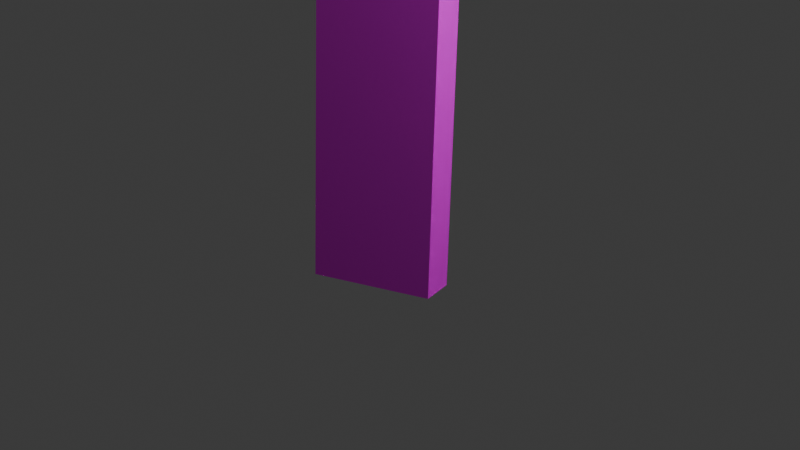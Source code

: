 # Source: title.blend  (saved by Blender 4.1.24; exported with 4.5.12 LTS)
import bpy
from mathutils import Matrix  # noqa: F401  (used for matrix-valued properties, if any)

bpy.ops.wm.read_factory_settings(use_empty=True)
scene = bpy.context.scene
scene.name = 'Scene'

# ---- collections
col_collection = bpy.data.collections.new('Collection'); scene.collection.children.link(col_collection)

# ---- images (referenced by path relative to the original .blend; pixels are not part of the script)
import os
ASSET_DIR = os.environ.get("B2B_ASSET_DIR", "")  # directory of the original .blend (textures are referenced by path, not embedded)
HERE = os.path.dirname(os.path.abspath(__file__))  # packed textures are extracted next to this script under _unpacked/

def load_image(name, relpath, width, height, colorspace="sRGB"):
    """Load a texture the original file referenced (path relative to the .blend, or extracted next to this script)."""
    p = next((c for c in (os.path.join(HERE, relpath), os.path.join(ASSET_DIR, relpath)) if relpath and os.path.exists(c)), "")
    if p:
        img = bpy.data.images.load(p, check_existing=True)
        img.name = name
    else:  # same state as the original file: an image datablock whose file is absent (Cycles renders it pink)
        img = bpy.data.images.new(name, width, height)
        img.source = "FILE"
        img.filepath = "//" + (relpath or name)
    img.colorspace_settings.name = colorspace
    return img
img_title_png = load_image('title.png', 'title.png', 1024, 1024, 'sRGB')

# ---- materials (node trees are filled in below, after node groups)
mat_material = bpy.data.materials.new('Material')
mat_material.alpha_threshold = 0.0
mat_material.use_transparent_shadow = False
mat_material.roughness = 0.5
mat_material.line_color = (0.0, 0.0, 0.0, 1.0)

# ---- material node trees
mat_material.use_nodes = True; mat_material.node_tree.nodes.clear()
_N = mat_material.node_tree.nodes; _L = mat_material.node_tree.links
n0 = _N.new('ShaderNodeOutputMaterial'); n0.name = 'Material Output'; n0.location = (300, 300)
n1 = _N.new('ShaderNodeBsdfPrincipled'); n1.name = 'Principled BSDF'; n1.location = (10, 300)
n1.inputs[3].default_value = 1.45
n2 = _N.new('ShaderNodeTexImage'); n2.name = '画像テクスチャ'; n2.location = (-280, 280)
n2.image = img_title_png
_L.new(n1.outputs[0], n0.inputs[0])
_L.new(n2.outputs[0], n1.inputs[0])
n0.is_active_output = True

# ---- world
world_world = bpy.data.worlds.new('World'); scene.world = world_world
world_world.use_nodes = True; world_world.node_tree.nodes.clear()
_N = world_world.node_tree.nodes; _L = world_world.node_tree.links
n0 = _N.new('ShaderNodeOutputWorld'); n0.name = 'World Output'; n0.location = (300, 300)
n1 = _N.new('ShaderNodeBackground'); n1.name = 'Background'; n1.location = (10, 300)
n1.inputs[0].default_value = (0.05088, 0.05088, 0.05088, 1.0)
_L.new(n1.outputs[0], n0.inputs[0])
n0.is_active_output = True
world_world.color = (0.05088, 0.05088, 0.05088)
world_world.use_sun_shadow = False
world_world.sun_shadow_jitter_overblur = 0.0

# ---- cameras
cam_camera = bpy.data.cameras.new('Camera')
cam_camera.clip_end = 100.0
cam_camera.ortho_scale = 7.314

# ---- lights
light_light = bpy.data.lights.new('Light', 'POINT')
light_light.transmission_factor = 0.0
light_light.energy = 1000.0
light_light.shadow_soft_size = 0.1
light_light.shadow_maximum_resolution = 0.006
light_light.use_absolute_resolution = True

# ---- meshes
me_001 = bpy.data.meshes.new('立方体.001')
me_001.from_pydata([(-0.5, -0.5, -0.5), (-0.5, -0.5, 0.5), (-0.5, 0.5, -0.5), (-0.5, 0.5, 0.5), (0.5, -0.5, -0.5), (0.5, -0.5, 0.5), (0.5, 0.5, -0.5), (0.5, 0.5, 0.5), (-0.5729, 0.2966, -0.5729), (-0.6096, 9.313e-10, -0.6096), (-0.5729, -0.2966, -0.5729), (-0.5729, -0.5729, -0.2966), (-0.6096, -0.6096, -1.863e-09), (-0.5729, -0.5729, 0.2966), (-0.5729, -0.2966, 0.5729), (-0.6096, -6.519e-09, 0.6096), (-0.5729, 0.2966, 0.5729), (-0.5729, 0.5729, 0.2966), (-0.6096, 0.6096, -2.794e-09), (-0.5729, 0.5729, -0.2966), (0.2966, 0.5729, -0.5729), (1.583e-08, 0.6096, -0.6096), (-0.2966, 0.5729, -0.5729), (-0.2966, 0.5729, 0.5729), (-5.588e-09, 0.6096, 0.6096), (0.2966, 0.5729, 0.5729), (0.5729, 0.5729, 0.2966), (0.6096, 0.6096, -2.794e-09), (0.5729, 0.5729, -0.2966), (0.5729, -0.2966, -0.5729), (0.6096, -1.676e-08, -0.6096), (0.5729, 0.2966, -0.5729), (0.5729, 0.2966, 0.5729), (0.6096, -1.863e-09, 0.6096), (0.5729, -0.2966, 0.5729), (0.5729, -0.5729, 0.2966), (0.6096, -0.6096, -2.794e-09), (0.5729, -0.5729, -0.2966), (-0.2966, -0.5729, -0.5729), (-1.211e-08, -0.6096, -0.6096), (0.2966, -0.5729, -0.5729), (0.2966, -0.5729, 0.5729), (-9.313e-10, -0.6096, 0.6096), (-0.2966, -0.5729, 0.5729), (-0.729, -0.3162, -0.3162), (-0.7818, -0.3331, -5.588e-09), (-0.729, -0.3162, 0.3162), (-0.7818, 1.024e-08, -0.3331), (-0.8395, -1.211e-08, 5.588e-09), (-0.7818, -5.588e-09, 0.3331), (-0.729, 0.3162, -0.3162), (-0.7818, 0.3331, 1.118e-08), (-0.729, 0.3162, 0.3162), (-0.3162, 0.729, -0.3162), (-0.3331, 0.7818, -9.313e-09), (-0.3162, 0.729, 0.3162), (2.515e-08, 0.7818, -0.3331), (9.313e-09, 0.8395, 4.657e-09), (-5.588e-09, 0.7818, 0.3331), (0.3162, 0.729, -0.3162), (0.3331, 0.7818, 7.451e-09), (0.3162, 0.729, 0.3162), (0.729, 0.3162, -0.3162), (0.7818, 0.3331, -9.313e-09), (0.729, 0.3162, 0.3162), (0.7818, -2.887e-08, -0.3331), (0.8395, -1.304e-08, 5.588e-09), (0.7818, 5.588e-09, 0.3331), (0.729, -0.3162, -0.3162), (0.7818, -0.3331, 7.451e-09), (0.729, -0.3162, 0.3162), (0.3162, -0.729, -0.3162), (0.3331, -0.5756, -9.313e-09), (0.3162, -0.729, 0.3162), (-2.515e-08, -0.5442, -0.3331), (-9.313e-09, -0.3956, 4.657e-09), (5.588e-09, -0.5442, 0.3331), (-0.3162, -0.729, -0.3162), (-0.3331, -0.5756, 7.451e-09), (-0.3162, -0.729, 0.3162), (-0.3162, 0.3162, -0.729), (-7.451e-09, 0.3331, -0.7818), (0.3162, 0.3162, -0.729), (-0.3331, -1.397e-08, -0.7818), (0.0, -5.588e-09, -0.8395), (0.3331, 1.863e-09, -0.7818), (-0.3162, -0.3162, -0.729), (1.211e-08, -0.3331, -0.7818), (0.3162, -0.3162, -0.729), (0.3162, 0.3162, 0.729), (1.118e-08, 0.3331, 0.7818), (-0.3162, 0.3162, 0.729), (0.3331, -2.142e-08, 0.7818), (-9.313e-10, -1.397e-08, 0.8395), (-0.3331, 1.863e-09, 0.7818), (0.3162, -0.3162, 0.729), (-1.676e-08, -0.3331, 0.7818), (-0.3162, -0.3162, 0.729), (3.834, 4.605, 23.89), (4.091, 3.064, -32.13), (3.807, 2.261, 23.95), (4.064, 0.7194, -32.07), (-3.243, 4.685, 23.86), (-2.987, 3.144, -32.17), (-3.27, 2.34, 23.92), (-3.013, 0.7991, -32.1), (-12.27, 6.605, 17.31), (-17.79, -0.2744, -4.629), (-19.98, 0.3386, 16.79), (-12.35, 0.2707, 17.48), (-17.71, 6.06, -4.803), (-3.95, 6.541, 18.45), (-4.023, 0.2072, 18.63), (-19.91, 6.673, 16.61), (28.99, -0.4191, 9.522), (29.67, -0.3844, 11.06), (29.37, -0.412, 9.939), (29.62, -0.3993, 10.5), (29.55, -0.3542, 12.11), (28.54, -0.3057, 13.46), (29.38, -0.3375, 12.65), (29.01, -0.3198, 13.14), (29.74, 5.95, 10.89), (29.07, 5.915, 9.348), (29.69, 5.935, 10.33), (29.45, 5.922, 9.765), (28.61, 6.028, 13.29), (29.62, 5.98, 11.94), (29.08, 6.014, 12.97), (29.45, 5.997, 12.48), (-23.28, -0.1164, -1.155), (-19.92, -0.2397, -4.248), (-22.98, -0.1676, -2.893), (-21.89, -0.2092, -3.956), (-23.77, 0.3527, 15.73), (-25.23, 0.3468, 14.91), (-24.68, 0.2891, 13.03), (-19.84, 6.094, -4.422), (-23.21, 6.218, -1.329), (-21.82, 6.125, -4.13), (-22.9, 6.166, -3.067), (-23.69, 6.687, 15.55), (-24.61, 6.623, 12.86), (-25.15, 6.681, 14.73), (4.19, 0.1293, 19.2), (4.263, 6.463, 19.02), (-1.613, 5.925, -3.024), (-1.685, -0.4091, -2.85), (-9.783, -0.3294, -3.308), (-9.711, 6.005, -3.482), (6.59, 5.865, -1.81), (6.518, -0.4693, -1.636), (10.14, 6.425, 20.08), (14.18, 6.366, 19.61), (12.45, 6.351, 18.34), (11.45, 6.413, 20.16), (12.93, 6.391, 19.98), (14.11, 0.03223, 19.78), (10.06, 0.09142, 20.26), (12.38, 0.01725, 18.52), (12.85, 0.05688, 20.16), (11.37, 0.07854, 20.33), (15.66, 5.8, -0.392), (13.04, 5.804, -1.349), (14.34, 5.832, 0.1984), (14.88, 5.797, -0.8329), (13.92, 5.798, -1.183), (12.97, -0.5301, -1.176), (15.59, -0.5337, -0.2181), (14.26, -0.5024, 0.3723), (13.85, -0.5356, -1.009), (14.81, -0.5369, -0.6589), (-24.05, 0.2039, 10.19), (-23.9, 0.1711, 9.062), (-20.07, 0.1554, 10.08), (-23.82, 6.505, 8.888), (-23.98, 6.538, 10.02), (-20.0, 6.489, 9.903), (-23.5, 0.008689, 3.312), (-23.46, -0.01149, 2.594), (-20.28, -0.02775, 3.321), (-23.38, 6.323, 2.42), (-23.43, 6.343, 3.138), (-20.21, 6.306, 3.147), (21.97, -0.1519, 16.34), (20.68, -0.1216, 16.9), (20.08, -0.1463, 15.75), (20.75, 6.212, 16.73), (22.05, 6.182, 16.16), (20.15, 6.188, 15.58), (25.03, 5.878, 6.329), (24.25, 5.871, 5.755), (21.47, 5.901, 5.676), (24.18, -0.4628, 5.929), (24.96, -0.456, 6.503), (21.39, -0.4333, 5.85), (-0.5, -0.3512, 16.5), (-0.5, -0.3512, 17.5), (-0.5, 0.6488, 16.5), (-0.5, 0.6488, 17.5), (0.5, -0.3512, 16.5), (0.5, -0.3512, 17.5), (0.5, 0.6488, 16.5), (0.5, 0.6488, 17.5), (-0.5729, 0.4455, 16.42), (-0.6096, 0.1488, 16.39), (-0.5729, -0.1478, 16.42), (-0.5729, -0.4241, 16.7), (-0.6096, -0.4607, 17.0), (-0.5729, -0.4241, 17.29), (-0.5729, -0.1478, 17.57), (-0.6096, 0.1488, 17.61), (-0.5729, 0.4455, 17.57), (-0.5729, 0.7218, 17.29), (-0.6096, 0.7584, 17.0), (-0.5729, 0.7218, 16.7), (0.2966, 0.7218, 16.42), (1.583e-08, 0.7584, 16.39), (-0.2966, 0.7218, 16.42), (-0.2966, 0.7218, 17.57), (-5.588e-09, 0.7584, 17.61), (0.2966, 0.7218, 17.57), (0.5729, 0.7218, 17.29), (0.6096, 0.7584, 17.0), (0.5729, 0.7218, 16.7), (0.5729, -0.1478, 16.42), (0.6096, 0.1488, 16.39), (0.5729, 0.4455, 16.42), (0.5729, 0.4455, 17.57), (0.6096, 0.1488, 17.61), (0.5729, -0.1478, 17.57), (0.5729, -0.4241, 17.29), (0.6096, -0.4607, 17.0), (0.5729, -0.4241, 16.7), (-0.2966, -0.4241, 16.42), (-1.211e-08, -0.4607, 16.39), (0.2966, -0.4241, 16.42), (0.2966, -0.4241, 17.57), (-9.313e-10, -0.4607, 17.61), (-0.2966, -0.4241, 17.57), (-0.729, -0.1673, 16.68), (-0.7818, -0.1843, 17.0), (-0.729, -0.1673, 17.31), (-0.7818, 0.1488, 16.66), (-0.8395, 0.1488, 17.0), (-0.7818, 0.1488, 17.33), (-0.729, 0.465, 16.68), (-0.7818, 0.482, 17.0), (-0.729, 0.465, 17.31), (-0.3162, 0.8778, 16.68), (-0.3331, 0.9307, 17.0), (-0.3162, 0.8778, 17.31), (2.515e-08, 0.9307, 16.66), (9.313e-09, 0.9883, 17.0), (-5.588e-09, 0.9307, 17.33), (0.3162, 0.8778, 16.68), (0.3331, 0.9307, 17.0), (0.3162, 0.8778, 17.31), (0.729, 0.465, 16.68), (0.7818, 0.482, 17.0), (0.729, 0.465, 17.31), (0.7818, 0.1488, 16.66), (0.8395, 0.1488, 17.0), (0.7818, 0.1488, 17.33), (0.729, -0.1673, 16.68), (0.7818, -0.1843, 17.0), (0.729, -0.1673, 17.31), (0.3162, -0.5802, 16.68), (0.3331, -0.4268, 17.0), (0.3162, -0.5802, 17.31), (-2.515e-08, -0.3954, 16.66), (-9.313e-09, -0.2468, 17.0), (5.588e-09, -0.3954, 17.33), (-0.3162, -0.5802, 16.68), (-0.3331, -0.4268, 17.0), (-0.3162, -0.5802, 17.31), (-0.3162, 0.465, 16.27), (-7.451e-09, 0.482, 16.22), (0.3162, 0.465, 16.27), (-0.3331, 0.1488, 16.22), (0.0, 0.1488, 16.16), (0.3331, 0.1488, 16.22), (-0.3162, -0.1673, 16.27), (1.211e-08, -0.1843, 16.22), (0.3162, -0.1673, 16.27), (0.3162, 0.465, 17.73), (1.118e-08, 0.482, 17.78), (-0.3162, 0.465, 17.73), (0.3331, 0.1488, 17.78), (-9.313e-10, 0.1488, 17.84), (-0.3331, 0.1488, 17.78), (0.3162, -0.1673, 17.73), (-1.676e-08, -0.1843, 17.78), (-0.3162, -0.1673, 17.73)], [], [(44, 45, 48, 47), (45, 46, 49, 48), (47, 48, 51, 50), (48, 49, 52, 51), (0, 11, 44, 10), (11, 12, 45, 44), (12, 13, 46, 45), (13, 1, 14, 46), (46, 14, 15, 49), (49, 15, 16, 52), (52, 16, 3, 17), (51, 52, 17, 18), (50, 51, 18, 19), (8, 50, 19, 2), (9, 47, 50, 8), (10, 44, 47, 9), (53, 54, 57, 56), (54, 55, 58, 57), (56, 57, 60, 59), (57, 58, 61, 60), (2, 19, 53, 22), (19, 18, 54, 53), (18, 17, 55, 54), (17, 3, 23, 55), (55, 23, 24, 58), (58, 24, 25, 61), (61, 25, 7, 26), (60, 61, 26, 27), (59, 60, 27, 28), (20, 59, 28, 6), (21, 56, 59, 20), (22, 53, 56, 21), (62, 63, 66, 65), (63, 64, 67, 66), (65, 66, 69, 68), (66, 67, 70, 69), (6, 28, 62, 31), (28, 27, 63, 62), (27, 26, 64, 63), (26, 7, 32, 64), (64, 32, 33, 67), (67, 33, 34, 70), (70, 34, 5, 35), (69, 70, 35, 36), (68, 69, 36, 37), (29, 68, 37, 4), (30, 65, 68, 29), (31, 62, 65, 30), (71, 72, 75, 74), (72, 73, 76, 75), (74, 75, 78, 77), (75, 76, 79, 78), (4, 37, 71, 40), (37, 36, 72, 71), (36, 35, 73, 72), (35, 5, 41, 73), (73, 41, 42, 76), (76, 42, 43, 79), (79, 43, 1, 13), (78, 79, 13, 12), (77, 78, 12, 11), (38, 77, 11, 0), (39, 74, 77, 38), (40, 71, 74, 39), (80, 81, 84, 83), (81, 82, 85, 84), (83, 84, 87, 86), (84, 85, 88, 87), (2, 22, 80, 8), (22, 21, 81, 80), (21, 20, 82, 81), (20, 6, 31, 82), (82, 31, 30, 85), (85, 30, 29, 88), (88, 29, 4, 40), (87, 88, 40, 39), (86, 87, 39, 38), (10, 86, 38, 0), (9, 83, 86, 10), (8, 80, 83, 9), (89, 90, 93, 92), (90, 91, 94, 93), (92, 93, 96, 95), (93, 94, 97, 96), (7, 25, 89, 32), (25, 24, 90, 89), (24, 23, 91, 90), (23, 3, 16, 91), (91, 16, 15, 94), (94, 15, 14, 97), (97, 14, 1, 43), (96, 97, 43, 42), (95, 96, 42, 41), (34, 95, 41, 5), (33, 92, 95, 34), (32, 89, 92, 33), (98, 102, 104, 100), (101, 100, 104, 105), (105, 104, 102, 103), (103, 99, 101, 105), (99, 98, 100, 101), (103, 102, 98, 99), (108, 113, 141, 134), (106, 113, 108, 109), (122, 127, 118, 115), (145, 111, 112, 144), (162, 191, 193, 168), (110, 137, 139, 140, 138, 181, 183, 182, 175, 177, 176, 142, 143, 141, 113, 106, 111, 145, 152, 154, 164, 163, 150, 146, 149), (187, 153, 157, 185), (114, 123, 125, 116), (116, 125, 124, 117), (117, 124, 122, 115), (126, 119, 121, 128), (128, 121, 120, 129), (129, 120, 118, 127), (130, 138, 140, 132), (132, 140, 139, 133), (133, 139, 137, 131), (178, 173, 175, 182), (142, 136, 135, 143), (143, 135, 134, 141), (110, 107, 131, 137), (111, 106, 109, 112), (150, 163, 167, 151), (149, 146, 147, 148), (110, 149, 148, 107), (146, 150, 151, 147), (152, 155, 154), (155, 156, 154), (156, 153, 154), (157, 160, 159), (160, 161, 159), (161, 158, 159), (152, 158, 161, 155), (155, 161, 160, 156), (156, 160, 157, 153), (152, 145, 144, 158), (162, 165, 164), (165, 166, 164), (166, 163, 164), (167, 170, 169), (170, 171, 169), (171, 168, 169), (162, 168, 171, 165), (165, 171, 170, 166), (166, 170, 167, 163), (162, 164, 154, 153, 187, 189, 188, 126, 128, 129, 127, 122, 124, 125, 123, 190, 192, 191), (175, 173, 174, 177), (177, 174, 172, 176), (176, 172, 136, 142), (167, 169, 159, 158, 144, 112, 109, 108, 134, 135, 136, 172, 174, 173, 178, 180, 179, 130, 132, 133, 131, 107, 148, 147, 151), (178, 182, 183, 180), (180, 183, 181, 179), (130, 179, 181, 138), (114, 116, 117, 115, 118, 120, 121, 119, 184, 186, 185, 157, 159, 169, 168, 193, 195, 194), (187, 185, 186, 189), (189, 186, 184, 188), (126, 188, 184, 119), (190, 194, 195, 192), (192, 195, 193, 191), (190, 123, 114, 194), (240, 241, 244, 243), (241, 242, 245, 244), (243, 244, 247, 246), (244, 245, 248, 247), (196, 207, 240, 206), (207, 208, 241, 240), (208, 209, 242, 241), (209, 197, 210, 242), (242, 210, 211, 245), (245, 211, 212, 248), (248, 212, 199, 213), (247, 248, 213, 214), (246, 247, 214, 215), (204, 246, 215, 198), (205, 243, 246, 204), (206, 240, 243, 205), (249, 250, 253, 252), (250, 251, 254, 253), (252, 253, 256, 255), (253, 254, 257, 256), (198, 215, 249, 218), (215, 214, 250, 249), (214, 213, 251, 250), (213, 199, 219, 251), (251, 219, 220, 254), (254, 220, 221, 257), (257, 221, 203, 222), (256, 257, 222, 223), (255, 256, 223, 224), (216, 255, 224, 202), (217, 252, 255, 216), (218, 249, 252, 217), (258, 259, 262, 261), (259, 260, 263, 262), (261, 262, 265, 264), (262, 263, 266, 265), (202, 224, 258, 227), (224, 223, 259, 258), (223, 222, 260, 259), (222, 203, 228, 260), (260, 228, 229, 263), (263, 229, 230, 266), (266, 230, 201, 231), (265, 266, 231, 232), (264, 265, 232, 233), (225, 264, 233, 200), (226, 261, 264, 225), (227, 258, 261, 226), (267, 268, 271, 270), (268, 269, 272, 271), (270, 271, 274, 273), (271, 272, 275, 274), (200, 233, 267, 236), (233, 232, 268, 267), (232, 231, 269, 268), (231, 201, 237, 269), (269, 237, 238, 272), (272, 238, 239, 275), (275, 239, 197, 209), (274, 275, 209, 208), (273, 274, 208, 207), (234, 273, 207, 196), (235, 270, 273, 234), (236, 267, 270, 235), (276, 277, 280, 279), (277, 278, 281, 280), (279, 280, 283, 282), (280, 281, 284, 283), (198, 218, 276, 204), (218, 217, 277, 276), (217, 216, 278, 277), (216, 202, 227, 278), (278, 227, 226, 281), (281, 226, 225, 284), (284, 225, 200, 236), (283, 284, 236, 235), (282, 283, 235, 234), (206, 282, 234, 196), (205, 279, 282, 206), (204, 276, 279, 205), (285, 286, 289, 288), (286, 287, 290, 289), (288, 289, 292, 291), (289, 290, 293, 292), (203, 221, 285, 228), (221, 220, 286, 285), (220, 219, 287, 286), (219, 199, 212, 287), (287, 212, 211, 290), (290, 211, 210, 293), (293, 210, 197, 239), (292, 293, 239, 238), (291, 292, 238, 237), (230, 291, 237, 201), (229, 288, 291, 230), (228, 285, 288, 229)])
me_001.polygons.foreach_set('use_smooth', [1, 1, 1, 1, 1, 1, 1, 1, 1, 1, 1, 1, 1, 1, 1, 1, 1, 1, 1, 1, 1, 1, 1, 1, 1, 1, 1, 1, 1, 1, 1, 1, 1, 1, 1, 1, 1, 1, 1, 1, 1, 1, 1, 1, 1, 1, 1, 1, 1, 1, 1, 1, 1, 1, 1, 1, 1, 1, 1, 1, 1, 1, 1, 1, 1, 1, 1, 1, 1, 1, 1, 1, 1, 1, 1, 1, 1, 1, 1, 1, 1, 1, 1, 1, 1, 1, 1, 1, 1, 1, 1, 1, 1, 1, 1, 1, 0, 0, 0, 0, 0, 0, 0, 0, 0, 0, 0, 0, 0, 0, 0, 0, 0, 0, 0, 0, 0, 0, 0, 0, 0, 0, 0, 0, 0, 0, 0, 0, 0, 0, 0, 0, 0, 0, 0, 0, 0, 0, 0, 0, 0, 0, 0, 0, 0, 0, 0, 0, 0, 0, 0, 0, 0, 0, 0, 0, 0, 0, 0, 0, 0, 1, 1, 1, 1, 1, 1, 1, 1, 1, 1, 1, 1, 1, 1, 1, 1, 1, 1, 1, 1, 1, 1, 1, 1, 1, 1, 1, 1, 1, 1, 1, 1, 1, 1, 1, 1, 1, 1, 1, 1, 1, 1, 1, 1, 1, 1, 1, 1, 1, 1, 1, 1, 1, 1, 1, 1, 1, 1, 1, 1, 1, 1, 1, 1, 1, 1, 1, 1, 1, 1, 1, 1, 1, 1, 1, 1, 1, 1, 1, 1, 1, 1, 1, 1, 1, 1, 1, 1, 1, 1, 1, 1, 1, 1, 1, 1])
_uv = me_001.uv_layers.new(name='UVマップ')
_uv.uv.foreach_set('vector', [0.04815, 0.0333, 0.05158, 0.0333, 0.05158, 0.03673, 0.04815, 0.03673, 0.05158, 0.0333, 0.055, 0.0333, 0.055, 0.03673, 0.05158, 0.03673, 0.04815, 0.03673, 0.05158, 0.03673, 0.05158, 0.04015, 0.04815, 0.04015, 0.05158, 0.03673, 0.055, 0.03673, 0.055, 0.04015, 0.05158, 0.04015, 0.04473, 0.02988, 0.04815, 0.02988, 0.04815, 0.0333, 0.04473, 0.0333, 0.04815, 0.02988, 0.05158, 0.02988, 0.05158, 0.0333, 0.04815, 0.0333, 0.05158, 0.02988, 0.055, 0.02988, 0.055, 0.0333, 0.05158, 0.0333, 0.055, 0.02988, 0.05843, 0.02988, 0.05843, 0.0333, 0.055, 0.0333, 0.055, 0.0333, 0.05843, 0.0333, 0.05843, 0.03673, 0.055, 0.03673, 0.055, 0.03673, 0.05843, 0.03673, 0.05843, 0.04015, 0.055, 0.04015, 0.055, 0.04015, 0.05843, 0.04015, 0.05843, 0.04358, 0.055, 0.04358, 0.05158, 0.04015, 0.055, 0.04015, 0.055, 0.04358, 0.05158, 0.04358, 0.04815, 0.04015, 0.05158, 0.04015, 0.05158, 0.04358, 0.04815, 0.04358, 0.04473, 0.04015, 0.04815, 0.04015, 0.04815, 0.04358, 0.04473, 0.04358, 0.04473, 0.03673, 0.04815, 0.03673, 0.04815, 0.04015, 0.04473, 0.04015, 0.04473, 0.0333, 0.04815, 0.0333, 0.04815, 0.03673, 0.04473, 0.03673, 0.04815, 0.047, 0.05158, 0.047, 0.05158, 0.05043, 0.04815, 0.05043, 0.05158, 0.047, 0.055, 0.047, 0.055, 0.05043, 0.05158, 0.05043, 0.04815, 0.05043, 0.05158, 0.05043, 0.05158, 0.05385, 0.04815, 0.05385, 0.05158, 0.05043, 0.055, 0.05043, 0.055, 0.05385, 0.05158, 0.05385, 0.04473, 0.04358, 0.04815, 0.04358, 0.04815, 0.047, 0.04473, 0.047, 0.04815, 0.04358, 0.05158, 0.04358, 0.05158, 0.047, 0.04815, 0.047, 0.05158, 0.04358, 0.055, 0.04358, 0.055, 0.047, 0.05158, 0.047, 0.055, 0.04358, 0.05843, 0.04358, 0.05843, 0.047, 0.055, 0.047, 0.055, 0.047, 0.05843, 0.047, 0.05843, 0.05043, 0.055, 0.05043, 0.055, 0.05043, 0.05843, 0.05043, 0.05843, 0.05385, 0.055, 0.05385, 0.055, 0.05385, 0.05843, 0.05385, 0.05843, 0.05727, 0.055, 0.05727, 0.05158, 0.05385, 0.055, 0.05385, 0.055, 0.05727, 0.05158, 0.05727, 0.04815, 0.05385, 0.05158, 0.05385, 0.05158, 0.05727, 0.04815, 0.05727, 0.04473, 0.05385, 0.04815, 0.05385, 0.04815, 0.05727, 0.04473, 0.05727, 0.04473, 0.05043, 0.04815, 0.05043, 0.04815, 0.05385, 0.04473, 0.05385, 0.04473, 0.047, 0.04815, 0.047, 0.04815, 0.05043, 0.04473, 0.05043, 0.04815, 0.0607, 0.05158, 0.0607, 0.05158, 0.06412, 0.04815, 0.06412, 0.05158, 0.0607, 0.055, 0.0607, 0.055, 0.06412, 0.05158, 0.06412, 0.04815, 0.06412, 0.05158, 0.06412, 0.05158, 0.06755, 0.04815, 0.06755, 0.05158, 0.06412, 0.055, 0.06412, 0.055, 0.06755, 0.05158, 0.06755, 0.04473, 0.05727, 0.04815, 0.05727, 0.04815, 0.0607, 0.04473, 0.0607, 0.04815, 0.05727, 0.05158, 0.05727, 0.05158, 0.0607, 0.04815, 0.0607, 0.05158, 0.05727, 0.055, 0.05727, 0.055, 0.0607, 0.05158, 0.0607, 0.055, 0.05727, 0.05843, 0.05727, 0.05843, 0.0607, 0.055, 0.0607, 0.055, 0.0607, 0.05843, 0.0607, 0.05843, 0.06412, 0.055, 0.06412, 0.055, 0.06412, 0.05843, 0.06412, 0.05843, 0.06755, 0.055, 0.06755, 0.055, 0.06755, 0.05843, 0.06755, 0.05843, 0.07097, 0.055, 0.07097, 0.05158, 0.06755, 0.055, 0.06755, 0.055, 0.07097, 0.05158, 0.07097, 0.04815, 0.06755, 0.05158, 0.06755, 0.05158, 0.07097, 0.04815, 0.07097, 0.04473, 0.06755, 0.04815, 0.06755, 0.04815, 0.07097, 0.04473, 0.07097, 0.04473, 0.06412, 0.04815, 0.06412, 0.04815, 0.06755, 0.04473, 0.06755, 0.04473, 0.0607, 0.04815, 0.0607, 0.04815, 0.06412, 0.04473, 0.06412, 0.04815, 0.07439, 0.05158, 0.07439, 0.05158, 0.07782, 0.04815, 0.07782, 0.05158, 0.07439, 0.055, 0.07439, 0.055, 0.07782, 0.05158, 0.07782, 0.04815, 0.07782, 0.05158, 0.07782, 0.05158, 0.08124, 0.04815, 0.08124, 0.05158, 0.07782, 0.055, 0.07782, 0.055, 0.08124, 0.05158, 0.08124, 0.04473, 0.07097, 0.04815, 0.07097, 0.04815, 0.07439, 0.04473, 0.07439, 0.04815, 0.07097, 0.05158, 0.07097, 0.05158, 0.07439, 0.04815, 0.07439, 0.05158, 0.07097, 0.055, 0.07097, 0.055, 0.07439, 0.05158, 0.07439, 0.055, 0.07097, 0.05843, 0.07097, 0.05843, 0.07439, 0.055, 0.07439, 0.055, 0.07439, 0.05843, 0.07439, 0.05843, 0.07782, 0.055, 0.07782, 0.055, 0.07782, 0.05843, 0.07782, 0.05843, 0.08124, 0.055, 0.08124, 0.055, 0.08124, 0.05843, 0.08124, 0.05843, 0.08467, 0.055, 0.08467, 0.05158, 0.08124, 0.055, 0.08124, 0.055, 0.08467, 0.05158, 0.08467, 0.04815, 0.08124, 0.05158, 0.08124, 0.05158, 0.08467, 0.04815, 0.08467, 0.04473, 0.08124, 0.04815, 0.08124, 0.04815, 0.08467, 0.04473, 0.08467, 0.04473, 0.07782, 0.04815, 0.07782, 0.04815, 0.08124, 0.04473, 0.08124, 0.04473, 0.07439, 0.04815, 0.07439, 0.04815, 0.07782, 0.04473, 0.07782, 0.03446, 0.0607, 0.03788, 0.0607, 0.03788, 0.06412, 0.03446, 0.06412, 0.03788, 0.0607, 0.04131, 0.0607, 0.04131, 0.06412, 0.03788, 0.06412, 0.03446, 0.06412, 0.03788, 0.06412, 0.03788, 0.06755, 0.03446, 0.06755, 0.03788, 0.06412, 0.04131, 0.06412, 0.04131, 0.06755, 0.03788, 0.06755, 0.03103, 0.05727, 0.03446, 0.05727, 0.03446, 0.0607, 0.03103, 0.0607, 0.03446, 0.05727, 0.03788, 0.05727, 0.03788, 0.0607, 0.03446, 0.0607, 0.03788, 0.05727, 0.04131, 0.05727, 0.04131, 0.0607, 0.03788, 0.0607, 0.04131, 0.05727, 0.04473, 0.05727, 0.04473, 0.0607, 0.04131, 0.0607, 0.04131, 0.0607, 0.04473, 0.0607, 0.04473, 0.06412, 0.04131, 0.06412, 0.04131, 0.06412, 0.04473, 0.06412, 0.04473, 0.06755, 0.04131, 0.06755, 0.04131, 0.06755, 0.04473, 0.06755, 0.04473, 0.07097, 0.04131, 0.07097, 0.03788, 0.06755, 0.04131, 0.06755, 0.04131, 0.07097, 0.03788, 0.07097, 0.03446, 0.06755, 0.03788, 0.06755, 0.03788, 0.07097, 0.03446, 0.07097, 0.03103, 0.06755, 0.03446, 0.06755, 0.03446, 0.07097, 0.03103, 0.07097, 0.03103, 0.06412, 0.03446, 0.06412, 0.03446, 0.06755, 0.03103, 0.06755, 0.03103, 0.0607, 0.03446, 0.0607, 0.03446, 0.06412, 0.03103, 0.06412, 0.06185, 0.0607, 0.06527, 0.0607, 0.06527, 0.06412, 0.06185, 0.06412, 0.06527, 0.0607, 0.0687, 0.0607, 0.0687, 0.06412, 0.06527, 0.06412, 0.06185, 0.06412, 0.06527, 0.06412, 0.06527, 0.06755, 0.06185, 0.06755, 0.06527, 0.06412, 0.0687, 0.06412, 0.0687, 0.06755, 0.06527, 0.06755, 0.05843, 0.05727, 0.06185, 0.05727, 0.06185, 0.0607, 0.05843, 0.0607, 0.06185, 0.05727, 0.06527, 0.05727, 0.06527, 0.0607, 0.06185, 0.0607, 0.06527, 0.05727, 0.0687, 0.05727, 0.0687, 0.0607, 0.06527, 0.0607, 0.0687, 0.05727, 0.07212, 0.05727, 0.07212, 0.0607, 0.0687, 0.0607, 0.0687, 0.0607, 0.07212, 0.0607, 0.07212, 0.06412, 0.0687, 0.06412, 0.0687, 0.06412, 0.07212, 0.06412, 0.07212, 0.06755, 0.0687, 0.06755, 0.0687, 0.06755, 0.07212, 0.06755, 0.07212, 0.07097, 0.0687, 0.07097, 0.06527, 0.06755, 0.0687, 0.06755, 0.0687, 0.07097, 0.06527, 0.07097, 0.06185, 0.06755, 0.06527, 0.06755, 0.06527, 0.07097, 0.06185, 0.07097, 0.05843, 0.06755, 0.06185, 0.06755, 0.06185, 0.07097, 0.05843, 0.07097, 0.05843, 0.06412, 0.06185, 0.06412, 0.06185, 0.06755, 0.05843, 0.06755, 0.05843, 0.0607, 0.06185, 0.0607, 0.06185, 0.06412, 0.05843, 0.06412, 0.3109, 0.4691, 0.3109, 0.4691, 0.3109, 0.4691, 0.3109, 0.4691, 0.3189, 0.4045, 0.3189, 0.4045, 0.3189, 0.4045, 0.3189, 0.4045, 0.2532, 0.3815, 0.2532, 0.3815, 0.2532, 0.3815, 0.2532, 0.3815, 0.2532, 0.3815, 0.2532, 0.3815, 0.2532, 0.3815, 0.2532, 0.3815, 0.2532, 0.3815, 0.2532, 0.3815, 0.2532, 0.3815, 0.2532, 0.3815, 0.2532, 0.3815, 0.2532, 0.3815, 0.2532, 0.3815, 0.2532, 0.3815, 0.05255, 0.6375, 0.1155, 0.6136, 0.1249, 0.6512, 0.07455, 0.6805, 0.111, 0.5281, 0.1155, 0.6136, 0.05255, 0.6375, 0.02948, 0.5353, 0.2651, 0.07592, 0.2592, 0.07544, 0.2539, 0.03088, 0.2635, 0.02969, 0.1273, 0.3224, 0.1131, 0.4251, 0.02947, 0.4195, 0.04393, 0.3064, 0.3747, 0.2192, 0.3285, 0.1419, 0.3863, 0.09972, 0.4521, 0.2005, 0.7594, 0.6027, 0.7513, 0.6256, 0.7445, 0.6469, 0.7307, 0.6569, 0.7109, 0.6571, 0.6691, 0.6522, 0.6669, 0.6157, 0.6611, 0.6514, 0.5968, 0.6453, 0.5925, 0.6011, 0.584, 0.6449, 0.5514, 0.6467, 0.5297, 0.6493, 0.5232, 0.6316, 0.5185, 0.5879, 0.5247, 0.5021, 0.5273, 0.408, 0.5361, 0.3161, 0.5351, 0.2492, 0.5586, 0.2267, 0.7628, 0.2391, 0.7775, 0.2563, 0.7708, 0.3284, 0.7692, 0.4214, 0.7595, 0.5118, 0.1956, 0.1529, 0.156, 0.2102, 0.0858, 0.1732, 0.1558, 0.09909, 0.2786, 0.02957, 0.2774, 0.0791, 0.2733, 0.07742, 0.2737, 0.02947, 0.2737, 0.02947, 0.2733, 0.07742, 0.269, 0.07628, 0.2683, 0.02955, 0.2683, 0.02955, 0.269, 0.07628, 0.2651, 0.07592, 0.2635, 0.02969, 0.2493, 0.0801, 0.2395, 0.03342, 0.2441, 0.03248, 0.2525, 0.07747, 0.2525, 0.07747, 0.2441, 0.03248, 0.2493, 0.03153, 0.256, 0.07585, 0.256, 0.07585, 0.2493, 0.03153, 0.2539, 0.03088, 0.2592, 0.07544, 0.3318, 0.7251, 0.3012, 0.6712, 0.3157, 0.6704, 0.3492, 0.7155, 0.3492, 0.7155, 0.3157, 0.6704, 0.3246, 0.6622, 0.3639, 0.7055, 0.3639, 0.7055, 0.3246, 0.6622, 0.3322, 0.6461, 0.3831, 0.6886, 0.2398, 0.77, 0.1806, 0.7781, 0.1956, 0.7303, 0.2216, 0.7251, 0.1392, 0.6708, 0.0969, 0.7087, 0.08391, 0.6944, 0.1272, 0.6647, 0.1272, 0.6647, 0.08391, 0.6944, 0.07455, 0.6805, 0.1249, 0.6512, 0.3411, 0.6273, 0.4008, 0.6675, 0.3831, 0.6886, 0.3322, 0.6461, 0.1131, 0.4251, 0.111, 0.5281, 0.02948, 0.5353, 0.02947, 0.4195, 0.3824, 0.3367, 0.3823, 0.2531, 0.4611, 0.2371, 0.4692, 0.3337, 0.363, 0.5443, 0.3783, 0.4466, 0.4632, 0.4552, 0.4413, 0.566, 0.3411, 0.6273, 0.363, 0.5443, 0.4413, 0.566, 0.4008, 0.6675, 0.3783, 0.4466, 0.3824, 0.3367, 0.4692, 0.3337, 0.4632, 0.4552, 0.5351, 0.2492, 0.5367, 0.2346, 0.5586, 0.2267, 0.5367, 0.2346, 0.5413, 0.2185, 0.5586, 0.2267, 0.5413, 0.2185, 0.5478, 0.2053, 0.5586, 0.2267, 0.8068, 0.962, 0.7932, 0.9676, 0.7861, 0.9499, 0.7932, 0.9676, 0.7769, 0.9713, 0.7861, 0.9499, 0.7769, 0.9713, 0.7622, 0.9719, 0.7861, 0.9499, 0.1387, 0.2541, 0.06239, 0.2252, 0.06912, 0.2083, 0.1425, 0.2395, 0.1425, 0.2395, 0.06912, 0.2083, 0.07767, 0.1893, 0.1488, 0.2237, 0.1488, 0.2237, 0.07767, 0.1893, 0.0858, 0.1732, 0.156, 0.2102, 0.1387, 0.2541, 0.1273, 0.3224, 0.04393, 0.3064, 0.06239, 0.2252, 0.7717, 0.2255, 0.7752, 0.2349, 0.7628, 0.2391, 0.7752, 0.2349, 0.7773, 0.2462, 0.7628, 0.2391, 0.7773, 0.2462, 0.7775, 0.2563, 0.7628, 0.2391, 0.7705, 0.7295, 0.7805, 0.7304, 0.7867, 0.7453, 0.7805, 0.7304, 0.7916, 0.7332, 0.7867, 0.7453, 0.7916, 0.7332, 0.8008, 0.7372, 0.7867, 0.7453, 0.3747, 0.2192, 0.4521, 0.2005, 0.4551, 0.2119, 0.3785, 0.2294, 0.3785, 0.2294, 0.4551, 0.2119, 0.4585, 0.2253, 0.3811, 0.2417, 0.3811, 0.2417, 0.4585, 0.2253, 0.4611, 0.2371, 0.3823, 0.2531, 0.7717, 0.2255, 0.7628, 0.2391, 0.5586, 0.2267, 0.5478, 0.2053, 0.5916, 0.1379, 0.6032, 0.1467, 0.6002, 0.1246, 0.6441, 0.05723, 0.6485, 0.05268, 0.6546, 0.04949, 0.6609, 0.04852, 0.6727, 0.0491, 0.6788, 0.05068, 0.6846, 0.05446, 0.6885, 0.05942, 0.7145, 0.1095, 0.7152, 0.1502, 0.7195, 0.1193, 0.1956, 0.7303, 0.1806, 0.7781, 0.1447, 0.7542, 0.1784, 0.7101, 0.1784, 0.7101, 0.1447, 0.7542, 0.1177, 0.729, 0.1602, 0.6826, 0.1602, 0.6826, 0.1177, 0.729, 0.0969, 0.7087, 0.1392, 0.6708, 0.7705, 0.7295, 0.7867, 0.7453, 0.7861, 0.9499, 0.7622, 0.9719, 0.6955, 0.9667, 0.6032, 0.9696, 0.5091, 0.9662, 0.4231, 0.967, 0.3798, 0.9595, 0.3625, 0.952, 0.3665, 0.9305, 0.3703, 0.898, 0.4146, 0.8923, 0.3708, 0.8853, 0.3688, 0.8207, 0.4047, 0.8171, 0.3684, 0.8126, 0.3662, 0.7706, 0.3676, 0.7508, 0.3786, 0.7378, 0.4003, 0.7323, 0.4236, 0.7256, 0.5143, 0.7313, 0.6052, 0.7273, 0.698, 0.7316, 0.2398, 0.77, 0.2216, 0.7251, 0.2332, 0.6994, 0.27, 0.7533, 0.27, 0.7533, 0.2332, 0.6994, 0.2612, 0.6674, 0.295, 0.7386, 0.3318, 0.7251, 0.295, 0.7386, 0.2612, 0.6674, 0.3012, 0.6712, 0.9613, 0.8308, 0.966, 0.835, 0.9694, 0.841, 0.9706, 0.8472, 0.9704, 0.8591, 0.9691, 0.8653, 0.9655, 0.8712, 0.9607, 0.8753, 0.8906, 0.9148, 0.8688, 0.9104, 0.8768, 0.9225, 0.8068, 0.962, 0.7861, 0.9499, 0.7867, 0.7453, 0.8008, 0.7372, 0.9035, 0.7961, 0.8724, 0.7984, 0.9129, 0.8017, 0.1956, 0.1529, 0.1558, 0.09909, 0.1644, 0.09292, 0.2097, 0.1547, 0.2097, 0.1547, 0.1644, 0.09292, 0.1799, 0.07929, 0.2228, 0.1325, 0.2493, 0.0801, 0.2228, 0.1325, 0.1799, 0.07929, 0.2395, 0.03342, 0.3008, 0.09429, 0.333, 0.04545, 0.3658, 0.07369, 0.3173, 0.117, 0.3173, 0.117, 0.3658, 0.07369, 0.3863, 0.09972, 0.3285, 0.1419, 0.3008, 0.09429, 0.2774, 0.0791, 0.2786, 0.02957, 0.333, 0.04545, 0.2136, 0.2463, 0.2136, 0.2429, 0.217, 0.2429, 0.217, 0.2463, 0.2136, 0.2429, 0.2136, 0.2394, 0.217, 0.2394, 0.217, 0.2429, 0.217, 0.2463, 0.217, 0.2429, 0.2205, 0.2429, 0.2205, 0.2463, 0.217, 0.2429, 0.217, 0.2394, 0.2205, 0.2394, 0.2205, 0.2429, 0.2102, 0.2497, 0.2102, 0.2463, 0.2136, 0.2463, 0.2136, 0.2497, 0.2102, 0.2463, 0.2102, 0.2429, 0.2136, 0.2429, 0.2136, 0.2463, 0.2102, 0.2429, 0.2102, 0.2394, 0.2136, 0.2394, 0.2136, 0.2429, 0.2102, 0.2394, 0.2102, 0.236, 0.2136, 0.236, 0.2136, 0.2394, 0.2136, 0.2394, 0.2136, 0.236, 0.217, 0.236, 0.217, 0.2394, 0.217, 0.2394, 0.217, 0.236, 0.2205, 0.236, 0.2205, 0.2394, 0.2205, 0.2394, 0.2205, 0.236, 0.2239, 0.236, 0.2239, 0.2394, 0.2205, 0.2429, 0.2205, 0.2394, 0.2239, 0.2394, 0.2239, 0.2429, 0.2205, 0.2463, 0.2205, 0.2429, 0.2239, 0.2429, 0.2239, 0.2463, 0.2205, 0.2497, 0.2205, 0.2463, 0.2239, 0.2463, 0.2239, 0.2497, 0.217, 0.2497, 0.217, 0.2463, 0.2205, 0.2463, 0.2205, 0.2497, 0.2136, 0.2497, 0.2136, 0.2463, 0.217, 0.2463, 0.217, 0.2497, 0.2273, 0.2463, 0.2273, 0.2429, 0.2307, 0.2429, 0.2307, 0.2463, 0.2273, 0.2429, 0.2273, 0.2394, 0.2307, 0.2394, 0.2307, 0.2429, 0.2307, 0.2463, 0.2307, 0.2429, 0.2342, 0.2429, 0.2342, 0.2463, 0.2307, 0.2429, 0.2307, 0.2394, 0.2342, 0.2394, 0.2342, 0.2429, 0.2239, 0.2497, 0.2239, 0.2463, 0.2273, 0.2463, 0.2273, 0.2497, 0.2239, 0.2463, 0.2239, 0.2429, 0.2273, 0.2429, 0.2273, 0.2463, 0.2239, 0.2429, 0.2239, 0.2394, 0.2273, 0.2394, 0.2273, 0.2429, 0.2239, 0.2394, 0.2239, 0.236, 0.2273, 0.236, 0.2273, 0.2394, 0.2273, 0.2394, 0.2273, 0.236, 0.2307, 0.236, 0.2307, 0.2394, 0.2307, 0.2394, 0.2307, 0.236, 0.2342, 0.236, 0.2342, 0.2394, 0.2342, 0.2394, 0.2342, 0.236, 0.2376, 0.236, 0.2376, 0.2394, 0.2342, 0.2429, 0.2342, 0.2394, 0.2376, 0.2394, 0.2376, 0.2429, 0.2342, 0.2463, 0.2342, 0.2429, 0.2376, 0.2429, 0.2376, 0.2463, 0.2342, 0.2497, 0.2342, 0.2463, 0.2376, 0.2463, 0.2376, 0.2497, 0.2307, 0.2497, 0.2307, 0.2463, 0.2342, 0.2463, 0.2342, 0.2497, 0.2273, 0.2497, 0.2273, 0.2463, 0.2307, 0.2463, 0.2307, 0.2497, 0.241, 0.2463, 0.241, 0.2429, 0.2444, 0.2429, 0.2444, 0.2463, 0.241, 0.2429, 0.241, 0.2394, 0.2444, 0.2394, 0.2444, 0.2429, 0.2444, 0.2463, 0.2444, 0.2429, 0.2479, 0.2429, 0.2479, 0.2463, 0.2444, 0.2429, 0.2444, 0.2394, 0.2479, 0.2394, 0.2479, 0.2429, 0.2376, 0.2497, 0.2376, 0.2463, 0.241, 0.2463, 0.241, 0.2497, 0.2376, 0.2463, 0.2376, 0.2429, 0.241, 0.2429, 0.241, 0.2463, 0.2376, 0.2429, 0.2376, 0.2394, 0.241, 0.2394, 0.241, 0.2429, 0.2376, 0.2394, 0.2376, 0.236, 0.241, 0.236, 0.241, 0.2394, 0.241, 0.2394, 0.241, 0.236, 0.2444, 0.236, 0.2444, 0.2394, 0.2444, 0.2394, 0.2444, 0.236, 0.2479, 0.236, 0.2479, 0.2394, 0.2479, 0.2394, 0.2479, 0.236, 0.2513, 0.236, 0.2513, 0.2394, 0.2479, 0.2429, 0.2479, 0.2394, 0.2513, 0.2394, 0.2513, 0.2429, 0.2479, 0.2463, 0.2479, 0.2429, 0.2513, 0.2429, 0.2513, 0.2463, 0.2479, 0.2497, 0.2479, 0.2463, 0.2513, 0.2463, 0.2513, 0.2497, 0.2444, 0.2497, 0.2444, 0.2463, 0.2479, 0.2463, 0.2479, 0.2497, 0.241, 0.2497, 0.241, 0.2463, 0.2444, 0.2463, 0.2444, 0.2497, 0.2547, 0.2463, 0.2547, 0.2429, 0.2581, 0.2429, 0.2581, 0.2463, 0.2547, 0.2429, 0.2547, 0.2394, 0.2581, 0.2394, 0.2581, 0.2429, 0.2581, 0.2463, 0.2581, 0.2429, 0.2615, 0.2429, 0.2615, 0.2463, 0.2581, 0.2429, 0.2581, 0.2394, 0.2615, 0.2394, 0.2615, 0.2429, 0.2513, 0.2497, 0.2513, 0.2463, 0.2547, 0.2463, 0.2547, 0.2497, 0.2513, 0.2463, 0.2513, 0.2429, 0.2547, 0.2429, 0.2547, 0.2463, 0.2513, 0.2429, 0.2513, 0.2394, 0.2547, 0.2394, 0.2547, 0.2429, 0.2513, 0.2394, 0.2513, 0.236, 0.2547, 0.236, 0.2547, 0.2394, 0.2547, 0.2394, 0.2547, 0.236, 0.2581, 0.236, 0.2581, 0.2394, 0.2581, 0.2394, 0.2581, 0.236, 0.2615, 0.236, 0.2615, 0.2394, 0.2615, 0.2394, 0.2615, 0.236, 0.265, 0.236, 0.265, 0.2394, 0.2615, 0.2429, 0.2615, 0.2394, 0.265, 0.2394, 0.265, 0.2429, 0.2615, 0.2463, 0.2615, 0.2429, 0.265, 0.2429, 0.265, 0.2463, 0.2615, 0.2497, 0.2615, 0.2463, 0.265, 0.2463, 0.265, 0.2497, 0.2581, 0.2497, 0.2581, 0.2463, 0.2615, 0.2463, 0.2615, 0.2497, 0.2547, 0.2497, 0.2547, 0.2463, 0.2581, 0.2463, 0.2581, 0.2497, 0.241, 0.26, 0.241, 0.2566, 0.2444, 0.2566, 0.2444, 0.26, 0.241, 0.2566, 0.241, 0.2531, 0.2444, 0.2531, 0.2444, 0.2566, 0.2444, 0.26, 0.2444, 0.2566, 0.2479, 0.2566, 0.2479, 0.26, 0.2444, 0.2566, 0.2444, 0.2531, 0.2479, 0.2531, 0.2479, 0.2566, 0.2376, 0.2634, 0.2376, 0.26, 0.241, 0.26, 0.241, 0.2634, 0.2376, 0.26, 0.2376, 0.2566, 0.241, 0.2566, 0.241, 0.26, 0.2376, 0.2566, 0.2376, 0.2531, 0.241, 0.2531, 0.241, 0.2566, 0.2376, 0.2531, 0.2376, 0.2497, 0.241, 0.2497, 0.241, 0.2531, 0.241, 0.2531, 0.241, 0.2497, 0.2444, 0.2497, 0.2444, 0.2531, 0.2444, 0.2531, 0.2444, 0.2497, 0.2479, 0.2497, 0.2479, 0.2531, 0.2479, 0.2531, 0.2479, 0.2497, 0.2513, 0.2497, 0.2513, 0.2531, 0.2479, 0.2566, 0.2479, 0.2531, 0.2513, 0.2531, 0.2513, 0.2566, 0.2479, 0.26, 0.2479, 0.2566, 0.2513, 0.2566, 0.2513, 0.26, 0.2479, 0.2634, 0.2479, 0.26, 0.2513, 0.26, 0.2513, 0.2634, 0.2444, 0.2634, 0.2444, 0.26, 0.2479, 0.26, 0.2479, 0.2634, 0.241, 0.2634, 0.241, 0.26, 0.2444, 0.26, 0.2444, 0.2634, 0.241, 0.2326, 0.241, 0.2292, 0.2444, 0.2292, 0.2444, 0.2326, 0.241, 0.2292, 0.241, 0.2257, 0.2444, 0.2257, 0.2444, 0.2292, 0.2444, 0.2326, 0.2444, 0.2292, 0.2479, 0.2292, 0.2479, 0.2326, 0.2444, 0.2292, 0.2444, 0.2257, 0.2479, 0.2257, 0.2479, 0.2292, 0.2376, 0.236, 0.2376, 0.2326, 0.241, 0.2326, 0.241, 0.236, 0.2376, 0.2326, 0.2376, 0.2292, 0.241, 0.2292, 0.241, 0.2326, 0.2376, 0.2292, 0.2376, 0.2257, 0.241, 0.2257, 0.241, 0.2292, 0.2376, 0.2257, 0.2376, 0.2223, 0.241, 0.2223, 0.241, 0.2257, 0.241, 0.2257, 0.241, 0.2223, 0.2444, 0.2223, 0.2444, 0.2257, 0.2444, 0.2257, 0.2444, 0.2223, 0.2479, 0.2223, 0.2479, 0.2257, 0.2479, 0.2257, 0.2479, 0.2223, 0.2513, 0.2223, 0.2513, 0.2257, 0.2479, 0.2292, 0.2479, 0.2257, 0.2513, 0.2257, 0.2513, 0.2292, 0.2479, 0.2326, 0.2479, 0.2292, 0.2513, 0.2292, 0.2513, 0.2326, 0.2479, 0.236, 0.2479, 0.2326, 0.2513, 0.2326, 0.2513, 0.236, 0.2444, 0.236, 0.2444, 0.2326, 0.2479, 0.2326, 0.2479, 0.236, 0.241, 0.236, 0.241, 0.2326, 0.2444, 0.2326, 0.2444, 0.236])
_uv.active_render = True
_uv = me_001.uv_layers.new(name='UVMap')
_uv.uv.foreach_set('vector', [0.0, 0.0, 0.0, 0.0, 0.0, 0.0, 0.0, 0.0, 0.0, 0.0, 0.0, 0.0, 0.0, 0.0, 0.0, 0.0, 0.0, 0.0, 0.0, 0.0, 0.0, 0.0, 0.0, 0.0, 0.0, 0.0, 0.0, 0.0, 0.0, 0.0, 0.0, 0.0, 0.0, 0.0, 0.0, 0.0, 0.0, 0.0, 0.0, 0.0, 0.0, 0.0, 0.0, 0.0, 0.0, 0.0, 0.0, 0.0, 0.0, 0.0, 0.0, 0.0, 0.0, 0.0, 0.0, 0.0, 0.0, 0.0, 0.0, 0.0, 0.0, 0.0, 0.0, 0.0, 0.0, 0.0, 0.0, 0.0, 0.0, 0.0, 0.0, 0.0, 0.0, 0.0, 0.0, 0.0, 0.0, 0.0, 0.0, 0.0, 0.0, 0.0, 0.0, 0.0, 0.0, 0.0, 0.0, 0.0, 0.0, 0.0, 0.0, 0.0, 0.0, 0.0, 0.0, 0.0, 0.0, 0.0, 0.0, 0.0, 0.0, 0.0, 0.0, 0.0, 0.0, 0.0, 0.0, 0.0, 0.0, 0.0, 0.0, 0.0, 0.0, 0.0, 0.0, 0.0, 0.0, 0.0, 0.0, 0.0, 0.0, 0.0, 0.0, 0.0, 0.0, 0.0, 0.0, 0.0, 0.0, 0.0, 0.0, 0.0, 0.0, 0.0, 0.0, 0.0, 0.0, 0.0, 0.0, 0.0, 0.0, 0.0, 0.0, 0.0, 0.0, 0.0, 0.0, 0.0, 0.0, 0.0, 0.0, 0.0, 0.0, 0.0, 0.0, 0.0, 0.0, 0.0, 0.0, 0.0, 0.0, 0.0, 0.0, 0.0, 0.0, 0.0, 0.0, 0.0, 0.0, 0.0, 0.0, 0.0, 0.0, 0.0, 0.0, 0.0, 0.0, 0.0, 0.0, 0.0, 0.0, 0.0, 0.0, 0.0, 0.0, 0.0, 0.0, 0.0, 0.0, 0.0, 0.0, 0.0, 0.0, 0.0, 0.0, 0.0, 0.0, 0.0, 0.0, 0.0, 0.0, 0.0, 0.0, 0.0, 0.0, 0.0, 0.0, 0.0, 0.0, 0.0, 0.0, 0.0, 0.0, 0.0, 0.0, 0.0, 0.0, 0.0, 0.0, 0.0, 0.0, 0.0, 0.0, 0.0, 0.0, 0.0, 0.0, 0.0, 0.0, 0.0, 0.0, 0.0, 0.0, 0.0, 0.0, 0.0, 0.0, 0.0, 0.0, 0.0, 0.0, 0.0, 0.0, 0.0, 0.0, 0.0, 0.0, 0.0, 0.0, 0.0, 0.0, 0.0, 0.0, 0.0, 0.0, 0.0, 0.0, 0.0, 0.0, 0.0, 0.0, 0.0, 0.0, 0.0, 0.0, 0.0, 0.0, 0.0, 0.0, 0.0, 0.0, 0.0, 0.0, 0.0, 0.0, 0.0, 0.0, 0.0, 0.0, 0.0, 0.0, 0.0, 0.0, 0.0, 0.0, 0.0, 0.0, 0.0, 0.0, 0.0, 0.0, 0.0, 0.0, 0.0, 0.0, 0.0, 0.0, 0.0, 0.0, 0.0, 0.0, 0.0, 0.0, 0.0, 0.0, 0.0, 0.0, 0.0, 0.0, 0.0, 0.0, 0.0, 0.0, 0.0, 0.0, 0.0, 0.0, 0.0, 0.0, 0.0, 0.0, 0.0, 0.0, 0.0, 0.0, 0.0, 0.0, 0.0, 0.0, 0.0, 0.0, 0.0, 0.0, 0.0, 0.0, 0.0, 0.0, 0.0, 0.0, 0.0, 0.0, 0.0, 0.0, 0.0, 0.0, 0.0, 0.0, 0.0, 0.0, 0.0, 0.0, 0.0, 0.0, 0.0, 0.0, 0.0, 0.0, 0.0, 0.0, 0.0, 0.0, 0.0, 0.0, 0.0, 0.0, 0.0, 0.0, 0.0, 0.0, 0.0, 0.0, 0.0, 0.0, 0.0, 0.0, 0.0, 0.0, 0.0, 0.0, 0.0, 0.0, 0.0, 0.0, 0.0, 0.0, 0.0, 0.0, 0.0, 0.0, 0.0, 0.0, 0.0, 0.0, 0.0, 0.0, 0.0, 0.0, 0.0, 0.0, 0.0, 0.0, 0.0, 0.0, 0.0, 0.0, 0.0, 0.0, 0.0, 0.0, 0.0, 0.0, 0.0, 0.0, 0.0, 0.0, 0.0, 0.0, 0.0, 0.0, 0.0, 0.0, 0.0, 0.0, 0.0, 0.0, 0.0, 0.0, 0.0, 0.0, 0.0, 0.0, 0.0, 0.0, 0.0, 0.0, 0.0, 0.0, 0.0, 0.0, 0.0, 0.0, 0.0, 0.0, 0.0, 0.0, 0.0, 0.0, 0.0, 0.0, 0.0, 0.0, 0.0, 0.0, 0.0, 0.0, 0.0, 0.0, 0.0, 0.0, 0.0, 0.0, 0.0, 0.0, 0.0, 0.0, 0.0, 0.0, 0.0, 0.0, 0.0, 0.0, 0.0, 0.0, 0.0, 0.0, 0.0, 0.0, 0.0, 0.0, 0.0, 0.0, 0.0, 0.0, 0.0, 0.0, 0.0, 0.0, 0.0, 0.0, 0.0, 0.0, 0.0, 0.0, 0.0, 0.0, 0.0, 0.0, 0.0, 0.0, 0.0, 0.0, 0.0, 0.0, 0.0, 0.0, 0.0, 0.0, 0.0, 0.0, 0.0, 0.0, 0.0, 0.0, 0.0, 0.0, 0.0, 0.0, 0.0, 0.0, 0.0, 0.0, 0.0, 0.0, 0.0, 0.0, 0.0, 0.0, 0.0, 0.0, 0.0, 0.0, 0.0, 0.0, 0.0, 0.0, 0.0, 0.0, 0.0, 0.0, 0.0, 0.0, 0.0, 0.0, 0.0, 0.0, 0.0, 0.0, 0.0, 0.0, 0.0, 0.0, 0.0, 0.0, 0.0, 0.0, 0.0, 0.0, 0.0, 0.0, 0.0, 0.0, 0.0, 0.0, 0.0, 0.0, 0.0, 0.0, 0.0, 0.0, 0.0, 0.0, 0.0, 0.0, 0.0, 0.0, 0.0, 0.0, 0.0, 0.0, 0.0, 0.0, 0.0, 0.0, 0.0, 0.0, 0.0, 0.0, 0.0, 0.0, 0.0, 0.0, 0.0, 0.0, 0.0, 0.0, 0.0, 0.0, 0.0, 0.0, 0.0, 0.0, 0.0, 0.0, 0.0, 0.0, 0.0, 0.0, 0.0, 0.0, 0.0, 0.0, 0.0, 0.0, 0.0, 0.0, 0.0, 0.0, 0.0, 0.0, 0.0, 0.0, 0.0, 0.0, 0.0, 0.0, 0.0, 0.0, 0.0, 0.0, 0.0, 0.0, 0.0, 0.0, 0.0, 0.0, 0.0, 0.0, 0.0, 0.0, 0.0, 0.0, 0.0, 0.0, 0.0, 0.0, 0.0, 0.0, 0.0, 0.0, 0.0, 0.0, 0.0, 0.0, 0.0, 0.0, 0.0, 0.0, 0.0, 0.0, 0.0, 0.0, 0.0, 0.0, 0.0, 0.0, 0.0, 0.0, 0.0, 0.0, 0.0, 0.0, 0.0, 0.0, 0.0, 0.0, 0.0, 0.0, 0.0, 0.0, 0.0, 0.0, 0.0, 0.0, 0.0, 0.0, 0.0, 0.0, 0.0, 0.0, 0.0, 0.0, 0.0, 0.0, 0.0, 0.0, 0.0, 0.0, 0.0, 0.0, 0.0, 0.0, 0.0, 0.0, 0.0, 0.0, 0.0, 0.0, 0.0, 0.0, 0.0, 0.0, 0.0, 0.0, 0.0, 0.0, 0.0, 0.0, 0.0, 0.0, 0.0, 0.0, 0.0, 0.0, 0.0, 0.0, 0.0, 0.0, 0.0, 0.0, 0.0, 0.0, 0.0, 0.0, 0.0, 0.0, 0.0, 0.0, 0.0, 0.0, 0.0, 0.0, 0.0, 0.0, 0.0, 0.0, 0.0, 0.0, 0.0, 0.0, 0.0, 0.0, 0.0, 0.0, 0.0, 0.0, 0.0, 0.0, 0.0, 0.0, 0.0, 0.0, 0.0, 0.0, 0.0, 0.0, 0.0, 0.0, 0.0, 0.6928, 0.5434, 0.8322, 0.5434, 0.8322, 0.6828, 0.6928, 0.6828, 0.5534, 0.6828, 0.6928, 0.6828, 0.6928, 0.8223, 0.5534, 0.8223, 0.5534, 0.2645, 0.6928, 0.2645, 0.6928, 0.404, 0.5534, 0.404, 0.4139, 0.5434, 0.5534, 0.5434, 0.5534, 0.6828, 0.4139, 0.6828, 0.5534, 0.5434, 0.6928, 0.5434, 0.6928, 0.6828, 0.5534, 0.6828, 0.5534, 0.404, 0.6928, 0.404, 0.6928, 0.5434, 0.5534, 0.5434, 0.09989, 0.1574, 0.03598, 0.1341, 0.05995, 0.09367, 0.1092, 0.1229, 0.01682, 0.2286, 0.03598, 0.1341, 0.09989, 0.1574, 0.09018, 0.2384, 0.2101, 0.7076, 0.2014, 0.7058, 0.2128, 0.666, 0.2173, 0.6681, 0.01859, 0.4389, 0.01041, 0.3345, 0.08821, 0.333, 0.09634, 0.4287, 0.388, 0.553, 0.325, 0.6473, 0.2763, 0.6054, 0.3202, 0.5332, 0.06332, 0.989, 0.04188, 0.9826, 0.02193, 0.9773, 0.01202, 0.965, 0.01094, 0.9468, 0.01358, 0.908, 0.04712, 0.9043, 0.014, 0.9006, 0.01673, 0.841, 0.05727, 0.8351, 0.01644, 0.8292, 0.01336, 0.7992, 0.009966, 0.7793, 0.02596, 0.7726, 0.06609, 0.7662, 0.1454, 0.7681, 0.2323, 0.7663, 0.3175, 0.7701, 0.3791, 0.7662, 0.4008, 0.7869, 0.3987, 0.9757, 0.3835, 0.9901, 0.3167, 0.9871, 0.2309, 0.9899, 0.1471, 0.985, 0.1109, 0.6333, 0.05139, 0.5624, 0.117, 0.5326, 0.15, 0.5872, 0.2263, 0.6673, 0.2234, 0.7093, 0.2191, 0.7089, 0.2231, 0.6684, 0.2231, 0.6684, 0.2191, 0.7089, 0.2143, 0.7083, 0.22, 0.6687, 0.22, 0.6687, 0.2143, 0.7083, 0.2101, 0.7076, 0.2173, 0.6681, 0.1884, 0.7013, 0.204, 0.6594, 0.2068, 0.6622, 0.1925, 0.7028, 0.1925, 0.7028, 0.2068, 0.6622, 0.2099, 0.6645, 0.1971, 0.7044, 0.1971, 0.7044, 0.2099, 0.6645, 0.2128, 0.666, 0.2014, 0.7058, 0.2718, 0.113, 0.3006, 0.06416, 0.3166, 0.07358, 0.2848, 0.1144, 0.2848, 0.1144, 0.3166, 0.07358, 0.3293, 0.08361, 0.2929, 0.1222, 0.2929, 0.1222, 0.3293, 0.08361, 0.3462, 0.09938, 0.2994, 0.1371, 0.2024, 0.06132, 0.1802, 0.05158, 0.1732, 0.01093, 0.2274, 0.02009, 0.08542, 0.06596, 0.1233, 0.1055, 0.1114, 0.1106, 0.07226, 0.07846, 0.07226, 0.07846, 0.1114, 0.1106, 0.1092, 0.1229, 0.05995, 0.09367, 0.3611, 0.1199, 0.3078, 0.1551, 0.2994, 0.1371, 0.3462, 0.09938, 0.01041, 0.3345, 0.01682, 0.2286, 0.09018, 0.2384, 0.08821, 0.333, 0.412, 0.4334, 0.3981, 0.5208, 0.3283, 0.5027, 0.3316, 0.426, 0.3995, 0.2163, 0.412, 0.321, 0.3332, 0.3247, 0.3227, 0.2327, 0.3611, 0.1199, 0.3995, 0.2163, 0.3227, 0.2327, 0.3078, 0.1551, 0.412, 0.321, 0.412, 0.4334, 0.3316, 0.426, 0.3332, 0.3247, 0.3791, 0.7662, 0.3926, 0.767, 0.4008, 0.7869, 0.3926, 0.767, 0.4077, 0.7706, 0.4008, 0.7869, 0.4077, 0.7706, 0.4201, 0.7759, 0.4008, 0.7869, 0.5367, 0.02008, 0.5492, 0.01473, 0.556, 0.03103, 0.5492, 0.01473, 0.5642, 0.01118, 0.556, 0.03103, 0.5642, 0.01118, 0.5777, 0.01039, 0.556, 0.03103, 0.03376, 0.5144, 0.1028, 0.4918, 0.1057, 0.5054, 0.03873, 0.5296, 0.03873, 0.5296, 0.1057, 0.5054, 0.1109, 0.52, 0.04509, 0.5472, 0.04509, 0.5472, 0.1109, 0.52, 0.117, 0.5326, 0.05139, 0.5624, 0.03376, 0.5144, 0.01859, 0.4389, 0.09634, 0.4287, 0.1028, 0.4918, 0.4116, 0.9833, 0.4031, 0.9869, 0.3987, 0.9757, 0.4031, 0.9869, 0.3928, 0.9894, 0.3987, 0.9757, 0.3928, 0.9894, 0.3835, 0.9901, 0.3987, 0.9757, 0.5732, 0.2342, 0.564, 0.2336, 0.5581, 0.2198, 0.564, 0.2336, 0.5537, 0.2311, 0.5581, 0.2198, 0.5537, 0.2311, 0.5451, 0.2275, 0.5581, 0.2198, 0.388, 0.553, 0.3202, 0.5332, 0.324, 0.524, 0.3914, 0.543, 0.3914, 0.543, 0.324, 0.524, 0.3268, 0.513, 0.3951, 0.5312, 0.3951, 0.5312, 0.3268, 0.513, 0.3283, 0.5027, 0.3981, 0.5208, 0.4116, 0.9833, 0.3987, 0.9757, 0.4008, 0.7869, 0.4201, 0.7759, 0.4842, 0.8133, 0.4767, 0.8244, 0.4969, 0.8206, 0.561, 0.858, 0.5654, 0.8618, 0.5686, 0.8674, 0.5698, 0.8731, 0.5698, 0.884, 0.5686, 0.8897, 0.5654, 0.8952, 0.561, 0.8991, 0.5159, 0.9253, 0.4785, 0.9278, 0.5072, 0.9303, 0.1732, 0.01093, 0.1802, 0.05158, 0.1641, 0.06978, 0.1366, 0.02494, 0.1366, 0.02494, 0.1641, 0.06978, 0.1446, 0.09544, 0.1061, 0.04804, 0.1061, 0.04804, 0.1446, 0.09544, 0.1233, 0.1055, 0.08542, 0.06596, 0.5732, 0.2342, 0.5581, 0.2198, 0.556, 0.03103, 0.5777, 0.01039, 0.6394, 0.01433, 0.7245, 0.01047, 0.8114, 0.01236, 0.8907, 0.01047, 0.9309, 0.01688, 0.9469, 0.02359, 0.9435, 0.0435, 0.9404, 0.07347, 0.8995, 0.07936, 0.9401, 0.08527, 0.9428, 0.1449, 0.9097, 0.1486, 0.9432, 0.1523, 0.9459, 0.1911, 0.9448, 0.2093, 0.9349, 0.2215, 0.9149, 0.2269, 0.8935, 0.2333, 0.8096, 0.2292, 0.7258, 0.2341, 0.6401, 0.2313, 0.2024, 0.06132, 0.2274, 0.02009, 0.2492, 0.03662, 0.2129, 0.08468, 0.2129, 0.08468, 0.2492, 0.03662, 0.273, 0.05267, 0.2354, 0.1146, 0.2718, 0.113, 0.2354, 0.1146, 0.273, 0.05267, 0.3006, 0.06416, 0.3958, 0.1432, 0.3914, 0.1394, 0.3882, 0.1339, 0.387, 0.1281, 0.387, 0.1172, 0.3882, 0.1115, 0.3914, 0.106, 0.3958, 0.1021, 0.4599, 0.06479, 0.4801, 0.06855, 0.4726, 0.05743, 0.5367, 0.02008, 0.556, 0.03103, 0.5581, 0.2198, 0.5451, 0.2275, 0.4496, 0.1744, 0.4783, 0.172, 0.4409, 0.1695, 0.1109, 0.6333, 0.15, 0.5872, 0.1624, 0.5863, 0.1235, 0.6428, 0.1235, 0.6428, 0.1624, 0.5863, 0.1729, 0.6082, 0.135, 0.6522, 0.1884, 0.7013, 0.135, 0.6522, 0.1729, 0.6082, 0.204, 0.6594, 0.2759, 0.6935, 0.2478, 0.6499, 0.2646, 0.6292, 0.3058, 0.6684, 0.3058, 0.6684, 0.2646, 0.6292, 0.2763, 0.6054, 0.325, 0.6473, 0.2759, 0.6935, 0.2234, 0.7093, 0.2263, 0.6673, 0.2478, 0.6499, 0.0, 0.0, 0.0, 0.0, 0.0, 0.0, 0.0, 0.0, 0.0, 0.0, 0.0, 0.0, 0.0, 0.0, 0.0, 0.0, 0.0, 0.0, 0.0, 0.0, 0.0, 0.0, 0.0, 0.0, 0.0, 0.0, 0.0, 0.0, 0.0, 0.0, 0.0, 0.0, 0.0, 0.0, 0.0, 0.0, 0.0, 0.0, 0.0, 0.0, 0.0, 0.0, 0.0, 0.0, 0.0, 0.0, 0.0, 0.0, 0.0, 0.0, 0.0, 0.0, 0.0, 0.0, 0.0, 0.0, 0.0, 0.0, 0.0, 0.0, 0.0, 0.0, 0.0, 0.0, 0.0, 0.0, 0.0, 0.0, 0.0, 0.0, 0.0, 0.0, 0.0, 0.0, 0.0, 0.0, 0.0, 0.0, 0.0, 0.0, 0.0, 0.0, 0.0, 0.0, 0.0, 0.0, 0.0, 0.0, 0.0, 0.0, 0.0, 0.0, 0.0, 0.0, 0.0, 0.0, 0.0, 0.0, 0.0, 0.0, 0.0, 0.0, 0.0, 0.0, 0.0, 0.0, 0.0, 0.0, 0.0, 0.0, 0.0, 0.0, 0.0, 0.0, 0.0, 0.0, 0.0, 0.0, 0.0, 0.0, 0.0, 0.0, 0.0, 0.0, 0.0, 0.0, 0.0, 0.0, 0.0, 0.0, 0.0, 0.0, 0.0, 0.0, 0.0, 0.0, 0.0, 0.0, 0.0, 0.0, 0.0, 0.0, 0.0, 0.0, 0.0, 0.0, 0.0, 0.0, 0.0, 0.0, 0.0, 0.0, 0.0, 0.0, 0.0, 0.0, 0.0, 0.0, 0.0, 0.0, 0.0, 0.0, 0.0, 0.0, 0.0, 0.0, 0.0, 0.0, 0.0, 0.0, 0.0, 0.0, 0.0, 0.0, 0.0, 0.0, 0.0, 0.0, 0.0, 0.0, 0.0, 0.0, 0.0, 0.0, 0.0, 0.0, 0.0, 0.0, 0.0, 0.0, 0.0, 0.0, 0.0, 0.0, 0.0, 0.0, 0.0, 0.0, 0.0, 0.0, 0.0, 0.0, 0.0, 0.0, 0.0, 0.0, 0.0, 0.0, 0.0, 0.0, 0.0, 0.0, 0.0, 0.0, 0.0, 0.0, 0.0, 0.0, 0.0, 0.0, 0.0, 0.0, 0.0, 0.0, 0.0, 0.0, 0.0, 0.0, 0.0, 0.0, 0.0, 0.0, 0.0, 0.0, 0.0, 0.0, 0.0, 0.0, 0.0, 0.0, 0.0, 0.0, 0.0, 0.0, 0.0, 0.0, 0.0, 0.0, 0.0, 0.0, 0.0, 0.0, 0.0, 0.0, 0.0, 0.0, 0.0, 0.0, 0.0, 0.0, 0.0, 0.0, 0.0, 0.0, 0.0, 0.0, 0.0, 0.0, 0.0, 0.0, 0.0, 0.0, 0.0, 0.0, 0.0, 0.0, 0.0, 0.0, 0.0, 0.0, 0.0, 0.0, 0.0, 0.0, 0.0, 0.0, 0.0, 0.0, 0.0, 0.0, 0.0, 0.0, 0.0, 0.0, 0.0, 0.0, 0.0, 0.0, 0.0, 0.0, 0.0, 0.0, 0.0, 0.0, 0.0, 0.0, 0.0, 0.0, 0.0, 0.0, 0.0, 0.0, 0.0, 0.0, 0.0, 0.0, 0.0, 0.0, 0.0, 0.0, 0.0, 0.0, 0.0, 0.0, 0.0, 0.0, 0.0, 0.0, 0.0, 0.0, 0.0, 0.0, 0.0, 0.0, 0.0, 0.0, 0.0, 0.0, 0.0, 0.0, 0.0, 0.0, 0.0, 0.0, 0.0, 0.0, 0.0, 0.0, 0.0, 0.0, 0.0, 0.0, 0.0, 0.0, 0.0, 0.0, 0.0, 0.0, 0.0, 0.0, 0.0, 0.0, 0.0, 0.0, 0.0, 0.0, 0.0, 0.0, 0.0, 0.0, 0.0, 0.0, 0.0, 0.0, 0.0, 0.0, 0.0, 0.0, 0.0, 0.0, 0.0, 0.0, 0.0, 0.0, 0.0, 0.0, 0.0, 0.0, 0.0, 0.0, 0.0, 0.0, 0.0, 0.0, 0.0, 0.0, 0.0, 0.0, 0.0, 0.0, 0.0, 0.0, 0.0, 0.0, 0.0, 0.0, 0.0, 0.0, 0.0, 0.0, 0.0, 0.0, 0.0, 0.0, 0.0, 0.0, 0.0, 0.0, 0.0, 0.0, 0.0, 0.0, 0.0, 0.0, 0.0, 0.0, 0.0, 0.0, 0.0, 0.0, 0.0, 0.0, 0.0, 0.0, 0.0, 0.0, 0.0, 0.0, 0.0, 0.0, 0.0, 0.0, 0.0, 0.0, 0.0, 0.0, 0.0, 0.0, 0.0, 0.0, 0.0, 0.0, 0.0, 0.0, 0.0, 0.0, 0.0, 0.0, 0.0, 0.0, 0.0, 0.0, 0.0, 0.0, 0.0, 0.0, 0.0, 0.0, 0.0, 0.0, 0.0, 0.0, 0.0, 0.0, 0.0, 0.0, 0.0, 0.0, 0.0, 0.0, 0.0, 0.0, 0.0, 0.0, 0.0, 0.0, 0.0, 0.0, 0.0, 0.0, 0.0, 0.0, 0.0, 0.0, 0.0, 0.0, 0.0, 0.0, 0.0, 0.0, 0.0, 0.0, 0.0, 0.0, 0.0, 0.0, 0.0, 0.0, 0.0, 0.0, 0.0, 0.0, 0.0, 0.0, 0.0, 0.0, 0.0, 0.0, 0.0, 0.0, 0.0, 0.0, 0.0, 0.0, 0.0, 0.0, 0.0, 0.0, 0.0, 0.0, 0.0, 0.0, 0.0, 0.0, 0.0, 0.0, 0.0, 0.0, 0.0, 0.0, 0.0, 0.0, 0.0, 0.0, 0.0, 0.0, 0.0, 0.0, 0.0, 0.0, 0.0, 0.0, 0.0, 0.0, 0.0, 0.0, 0.0, 0.0, 0.0, 0.0, 0.0, 0.0, 0.0, 0.0, 0.0, 0.0, 0.0, 0.0, 0.0, 0.0, 0.0, 0.0, 0.0, 0.0, 0.0, 0.0, 0.0, 0.0, 0.0, 0.0, 0.0, 0.0, 0.0, 0.0, 0.0, 0.0, 0.0, 0.0, 0.0, 0.0, 0.0, 0.0, 0.0, 0.0, 0.0, 0.0, 0.0, 0.0, 0.0, 0.0, 0.0, 0.0, 0.0, 0.0, 0.0, 0.0, 0.0, 0.0, 0.0, 0.0, 0.0, 0.0, 0.0, 0.0, 0.0, 0.0, 0.0, 0.0, 0.0, 0.0, 0.0, 0.0, 0.0, 0.0, 0.0, 0.0, 0.0, 0.0, 0.0, 0.0, 0.0, 0.0, 0.0, 0.0, 0.0, 0.0, 0.0, 0.0, 0.0, 0.0, 0.0, 0.0, 0.0, 0.0, 0.0, 0.0, 0.0, 0.0, 0.0, 0.0, 0.0, 0.0, 0.0, 0.0, 0.0, 0.0, 0.0, 0.0, 0.0, 0.0, 0.0, 0.0, 0.0, 0.0, 0.0, 0.0, 0.0, 0.0, 0.0, 0.0, 0.0, 0.0, 0.0, 0.0, 0.0, 0.0, 0.0, 0.0, 0.0, 0.0, 0.0, 0.0, 0.0, 0.0, 0.0, 0.0, 0.0, 0.0, 0.0, 0.0, 0.0, 0.0, 0.0, 0.0, 0.0, 0.0, 0.0, 0.0, 0.0, 0.0, 0.0, 0.0, 0.0, 0.0, 0.0, 0.0, 0.0, 0.0, 0.0, 0.0, 0.0, 0.0, 0.0, 0.0, 0.0, 0.0, 0.0, 0.0, 0.0, 0.0, 0.0, 0.0, 0.0, 0.0, 0.0, 0.0, 0.0, 0.0, 0.0, 0.0, 0.0, 0.0, 0.0, 0.0, 0.0, 0.0, 0.0, 0.0, 0.0, 0.0, 0.0, 0.0, 0.0, 0.0, 0.0, 0.0, 0.0, 0.0, 0.0, 0.0, 0.0, 0.0, 0.0, 0.0, 0.0, 0.0, 0.0, 0.0, 0.0, 0.0, 0.0, 0.0, 0.0, 0.0, 0.0, 0.0, 0.0, 0.0])
me_001.materials.append(mat_material)
me_001.update()

# ---- objects
ob_light = bpy.data.objects.new('Light', light_light)
ob_camera = bpy.data.objects.new('Camera', cam_camera)
ob_x = bpy.data.objects.new('立方体', me_001)

# ---- transforms, parenting, visibility, modifiers, constraints
ob_light.location = (4.076, 1.005, 5.904)
ob_light.rotation_euler = (0.6503, 0.05522, 1.866)
ob_light.lock_rotations_4d = False
ob_light.empty_display_type = 'ARROWS'
ob_light.color = (0.0, 0.0, 0.0, 0.0)
ob_light.lineart.crease_threshold = 0.0
ob_camera.location = (7.359, -6.926, 4.958)
ob_camera.rotation_euler = (1.109, 0.0, 0.8149)
ob_camera.lock_rotations_4d = False
ob_camera.empty_display_type = 'ARROWS'
ob_camera.color = (0.0, 0.0, 0.0, 0.0)
ob_camera.display_type = 'WIRE'
ob_camera.lineart.crease_threshold = 0.0
ob_x.location = (-0.09307, -0.3514, 5.254)
ob_x.rotation_euler = (6.176, -0.03383, 0.3463)
ob_x.scale = (0.1762, 0.1762, 0.1762)

# ---- collection membership
col_collection.objects.link(ob_light)
col_collection.objects.link(ob_camera)
col_collection.objects.link(ob_x)

# ---- scene / render settings (as saved in the file)
scene.camera = ob_camera
scene.frame_start = 1; scene.frame_end = 250; scene.frame_set(1)
scene.render.engine = 'BLENDER_EEVEE_NEXT'
scene.cycles.sampling_pattern = 'TABULATED_SOBOL'
scene.eevee.ray_tracing_options.trace_max_roughness = 0.0
bpy.context.view_layer.update()
